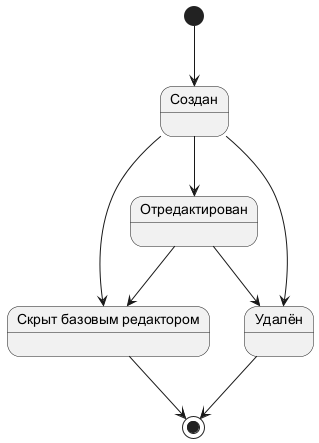

The diagram above was rendered by PlantUML. Its source (embedded in the PNG):
@startuml
skinparam state {
  FontName Arial
  FontSize 14
}


state "Создан" as Created
state "Отредактирован" as Edited
state "Скрыт базовым редактором" as HiddenByModerator
state "Удалён" as Deleted

[*] --> Created
Created --> Edited
Created --> HiddenByModerator
Created --> Deleted

Edited --> HiddenByModerator
Edited --> Deleted

HiddenByModerator --> [*]
Deleted --> [*]
@enduml